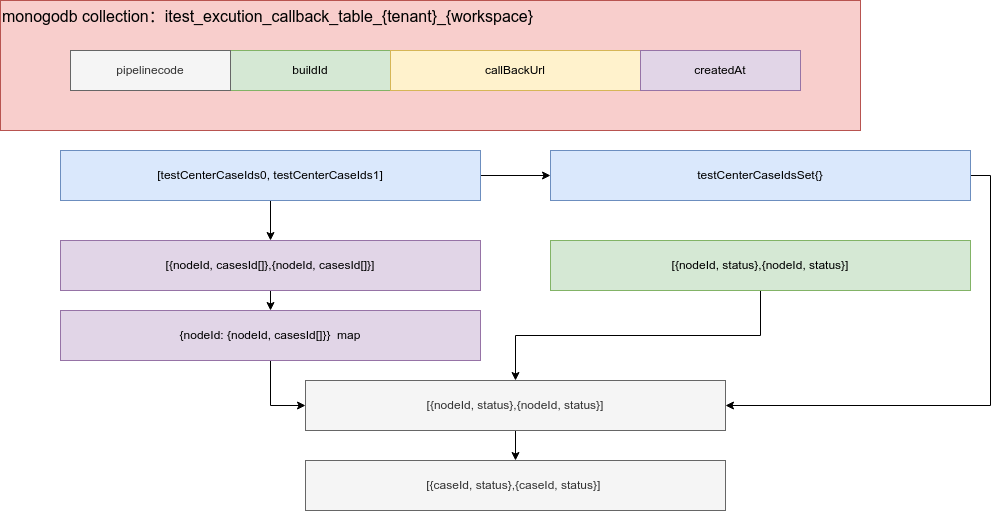

The diagram above was exported from draw.io. Its source (the exported page's mxGraphModel, read from the mxfile embedded in the PNG):
<mxGraphModel dx="1194" dy="765" grid="1" gridSize="10" guides="1" tooltips="1" connect="1" arrows="1" fold="1" page="1" pageScale="1" pageWidth="827" pageHeight="1169" math="0" shadow="0">
  <root>
    <mxCell id="0" />
    <mxCell id="1" parent="0" />
    <mxCell id="PiXGtrfdgLsCHsXfoT83-14" value="&lt;div style=&quot;text-align: justify;&quot;&gt;&lt;font style=&quot;font-size: 16px;&quot;&gt;monogodb collection：itest_excution_callback_table_{tenant}_{workspace}&lt;/font&gt;&lt;/div&gt;" style="rounded=0;whiteSpace=wrap;html=1;align=left;fillColor=#f8cecc;strokeColor=#b85450;horizontal=1;verticalAlign=top;" vertex="1" parent="1">
      <mxGeometry x="50" y="90" width="860" height="130" as="geometry" />
    </mxCell>
    <mxCell id="PiXGtrfdgLsCHsXfoT83-3" value="buildId" style="rounded=0;whiteSpace=wrap;html=1;fillColor=#d5e8d4;strokeColor=#82b366;" vertex="1" parent="1">
      <mxGeometry x="280" y="140" width="160" height="40" as="geometry" />
    </mxCell>
    <mxCell id="PiXGtrfdgLsCHsXfoT83-8" value="callBackUrl" style="rounded=0;whiteSpace=wrap;html=1;fillColor=#fff2cc;strokeColor=#d6b656;" vertex="1" parent="1">
      <mxGeometry x="440" y="140" width="250" height="40" as="geometry" />
    </mxCell>
    <mxCell id="PiXGtrfdgLsCHsXfoT83-15" value="pipelinecode" style="rounded=0;whiteSpace=wrap;html=1;fillColor=#f5f5f5;strokeColor=#666666;fontColor=#333333;" vertex="1" parent="1">
      <mxGeometry x="120" y="140" width="160" height="40" as="geometry" />
    </mxCell>
    <mxCell id="PiXGtrfdgLsCHsXfoT83-16" value="createdAt" style="rounded=0;whiteSpace=wrap;html=1;fillColor=#e1d5e7;strokeColor=#9673a6;" vertex="1" parent="1">
      <mxGeometry x="690" y="140" width="160" height="40" as="geometry" />
    </mxCell>
    <mxCell id="PiXGtrfdgLsCHsXfoT83-29" style="edgeStyle=orthogonalEdgeStyle;rounded=0;orthogonalLoop=1;jettySize=auto;html=1;exitX=0.5;exitY=1;exitDx=0;exitDy=0;entryX=0.5;entryY=0;entryDx=0;entryDy=0;" edge="1" parent="1" source="PiXGtrfdgLsCHsXfoT83-17" target="PiXGtrfdgLsCHsXfoT83-28">
      <mxGeometry relative="1" as="geometry" />
    </mxCell>
    <mxCell id="PiXGtrfdgLsCHsXfoT83-17" value="[{nodeId, status},{nodeId, status}]" style="rounded=0;whiteSpace=wrap;html=1;fillColor=#d5e8d4;strokeColor=#82b366;" vertex="1" parent="1">
      <mxGeometry x="600" y="330" width="420" height="50" as="geometry" />
    </mxCell>
    <mxCell id="PiXGtrfdgLsCHsXfoT83-32" style="edgeStyle=orthogonalEdgeStyle;rounded=0;orthogonalLoop=1;jettySize=auto;html=1;exitX=0.5;exitY=1;exitDx=0;exitDy=0;entryX=0.5;entryY=0;entryDx=0;entryDy=0;" edge="1" parent="1" source="PiXGtrfdgLsCHsXfoT83-18" target="PiXGtrfdgLsCHsXfoT83-31">
      <mxGeometry relative="1" as="geometry" />
    </mxCell>
    <mxCell id="PiXGtrfdgLsCHsXfoT83-18" value="[{nodeId, casesId[]},{nodeId, casesId[]}]" style="rounded=0;whiteSpace=wrap;html=1;fillColor=#e1d5e7;strokeColor=#9673a6;" vertex="1" parent="1">
      <mxGeometry x="110" y="330" width="420" height="50" as="geometry" />
    </mxCell>
    <mxCell id="PiXGtrfdgLsCHsXfoT83-19" value="[{caseId, status},{caseId, status}]&amp;nbsp;" style="rounded=0;whiteSpace=wrap;html=1;fillColor=#f5f5f5;fontColor=#333333;strokeColor=#666666;" vertex="1" parent="1">
      <mxGeometry x="355" y="550" width="420" height="50" as="geometry" />
    </mxCell>
    <mxCell id="PiXGtrfdgLsCHsXfoT83-22" style="edgeStyle=orthogonalEdgeStyle;rounded=0;orthogonalLoop=1;jettySize=auto;html=1;exitX=0.5;exitY=1;exitDx=0;exitDy=0;" edge="1" parent="1" source="PiXGtrfdgLsCHsXfoT83-20" target="PiXGtrfdgLsCHsXfoT83-18">
      <mxGeometry relative="1" as="geometry" />
    </mxCell>
    <mxCell id="PiXGtrfdgLsCHsXfoT83-27" style="edgeStyle=orthogonalEdgeStyle;rounded=0;orthogonalLoop=1;jettySize=auto;html=1;exitX=1;exitY=0.5;exitDx=0;exitDy=0;entryX=0;entryY=0.5;entryDx=0;entryDy=0;" edge="1" parent="1" source="PiXGtrfdgLsCHsXfoT83-20" target="PiXGtrfdgLsCHsXfoT83-25">
      <mxGeometry relative="1" as="geometry" />
    </mxCell>
    <mxCell id="PiXGtrfdgLsCHsXfoT83-20" value="[testCenterCaseIds0, testCenterCaseIds1]" style="rounded=0;whiteSpace=wrap;html=1;fillColor=#dae8fc;strokeColor=#6c8ebf;" vertex="1" parent="1">
      <mxGeometry x="110" y="240" width="420" height="50" as="geometry" />
    </mxCell>
    <mxCell id="PiXGtrfdgLsCHsXfoT83-34" style="edgeStyle=orthogonalEdgeStyle;rounded=0;orthogonalLoop=1;jettySize=auto;html=1;exitX=1;exitY=0.5;exitDx=0;exitDy=0;entryX=1;entryY=0.5;entryDx=0;entryDy=0;" edge="1" parent="1" source="PiXGtrfdgLsCHsXfoT83-25" target="PiXGtrfdgLsCHsXfoT83-28">
      <mxGeometry relative="1" as="geometry" />
    </mxCell>
    <mxCell id="PiXGtrfdgLsCHsXfoT83-25" value="testCenterCaseIdsSet{}" style="rounded=0;whiteSpace=wrap;html=1;fillColor=#dae8fc;strokeColor=#6c8ebf;" vertex="1" parent="1">
      <mxGeometry x="600" y="240" width="420" height="50" as="geometry" />
    </mxCell>
    <mxCell id="PiXGtrfdgLsCHsXfoT83-35" style="edgeStyle=orthogonalEdgeStyle;rounded=0;orthogonalLoop=1;jettySize=auto;html=1;exitX=0.5;exitY=1;exitDx=0;exitDy=0;entryX=0.5;entryY=0;entryDx=0;entryDy=0;" edge="1" parent="1" source="PiXGtrfdgLsCHsXfoT83-28" target="PiXGtrfdgLsCHsXfoT83-19">
      <mxGeometry relative="1" as="geometry" />
    </mxCell>
    <mxCell id="PiXGtrfdgLsCHsXfoT83-28" value="[{nodeId, status},{nodeId, status}]" style="rounded=0;whiteSpace=wrap;html=1;fillColor=#f5f5f5;strokeColor=#666666;fontColor=#333333;" vertex="1" parent="1">
      <mxGeometry x="355" y="470" width="420" height="50" as="geometry" />
    </mxCell>
    <mxCell id="PiXGtrfdgLsCHsXfoT83-33" style="edgeStyle=orthogonalEdgeStyle;rounded=0;orthogonalLoop=1;jettySize=auto;html=1;exitX=0.5;exitY=1;exitDx=0;exitDy=0;entryX=0;entryY=0.5;entryDx=0;entryDy=0;" edge="1" parent="1" source="PiXGtrfdgLsCHsXfoT83-31" target="PiXGtrfdgLsCHsXfoT83-28">
      <mxGeometry relative="1" as="geometry" />
    </mxCell>
    <mxCell id="PiXGtrfdgLsCHsXfoT83-31" value="{nodeId: {nodeId, casesId[]}}&amp;nbsp; map" style="rounded=0;whiteSpace=wrap;html=1;fillColor=#e1d5e7;strokeColor=#9673a6;" vertex="1" parent="1">
      <mxGeometry x="110" y="400" width="420" height="50" as="geometry" />
    </mxCell>
  </root>
</mxGraphModel>